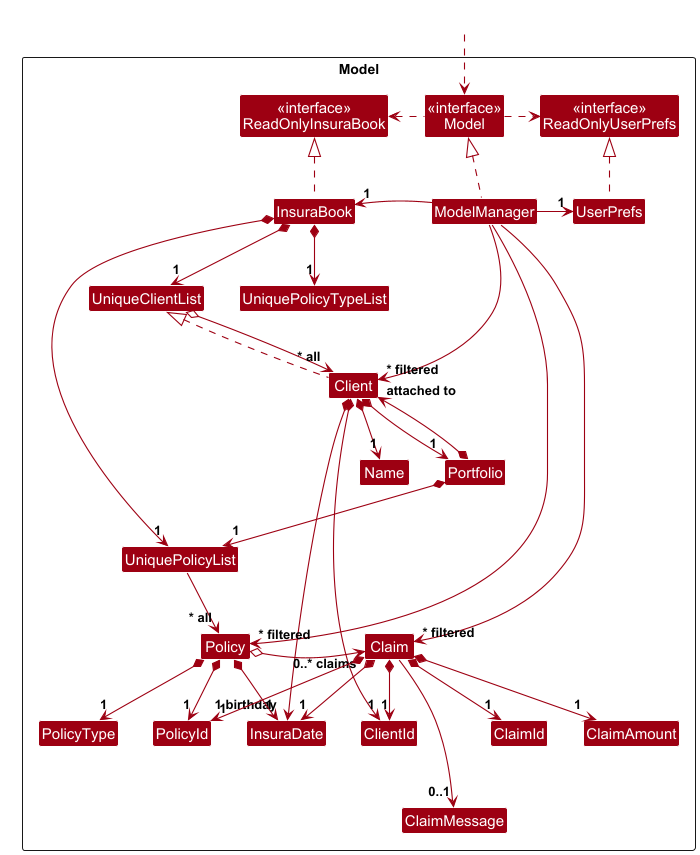

The diagram above was rendered by PlantUML. Its source (embedded in the PNG):
@startuml
!include style.puml
skinparam arrowThickness 1.1
skinparam arrowColor MODEL_COLOR
skinparam classBackgroundColor MODEL_COLOR

Package Model as ModelPackage <<Rectangle>>{
Class "<<interface>>\nReadOnlyInsuraBook" as ReadOnlyInsuraBook
Class "<<interface>>\nReadOnlyUserPrefs" as ReadOnlyUserPrefs
Class "<<interface>>\nModel" as Model
Class InsuraBook
Class ModelManager
Class UserPrefs

Class UniqueClientList
Class UniquePolicyList
Class UniquePolicyTypeList
Class Client
Class ClientId
Class Name
Class Portfolio
Class Policy
Class PolicyId
Class PolicyType
Class InsuraDate
Class Claim
Class ClaimId
Class ClientId
Class PolicyId
Class ClaimAmount
Class InsuraDate
Class ClaimMessage

Class I #FFFFFF
}

Class HiddenOutside #FFFFFF
HiddenOutside ..> Model

InsuraBook .up.|> ReadOnlyInsuraBook
InsuraBook .[hidden]left.|> ModelManager

ModelManager .up.|> Model
Model .right.> ReadOnlyUserPrefs
Model .left.> ReadOnlyInsuraBook
ModelManager -left-> "1" InsuraBook
ModelManager -right-> "1" UserPrefs
UserPrefs .up.|> ReadOnlyUserPrefs
Client .up.|> UniqueClientList

InsuraBook *--> "1" UniqueClientList
InsuraBook *--> "1" UniquePolicyList
InsuraBook *--> "1" UniquePolicyTypeList
UniqueClientList o--> "~* all" Client
UniquePolicyList --> "~* all" Policy

Client *--> "1" Name
Client *--> "1" ClientId
Client *--> "1" Portfolio
Client *--> "1 birthday" InsuraDate

Portfolio *--> "1" UniquePolicyList
Portfolio *--> "attached to" Client

Policy *--> "1" PolicyId
Policy *--> "1" PolicyType
Policy *--> "1" InsuraDate
Policy o--> "0..* claims" Claim

Claim *--> "1" ClaimId
Claim *--> "1" ClientId
Claim *--> "1" PolicyId
Claim *--> "1" ClaimAmount
Claim *--> "1" InsuraDate
Claim ---> "0..1" ClaimMessage

Policy -[hidden]right-> Claim
UniqueClientList -[hidden]right-> I
UniquePolicyList -[hidden]left-> UniqueClientList

ModelManager --> "~* filtered" Client
ModelManager --> "~* filtered" Policy
ModelManager --> "~* filtered" Claim
@enduml